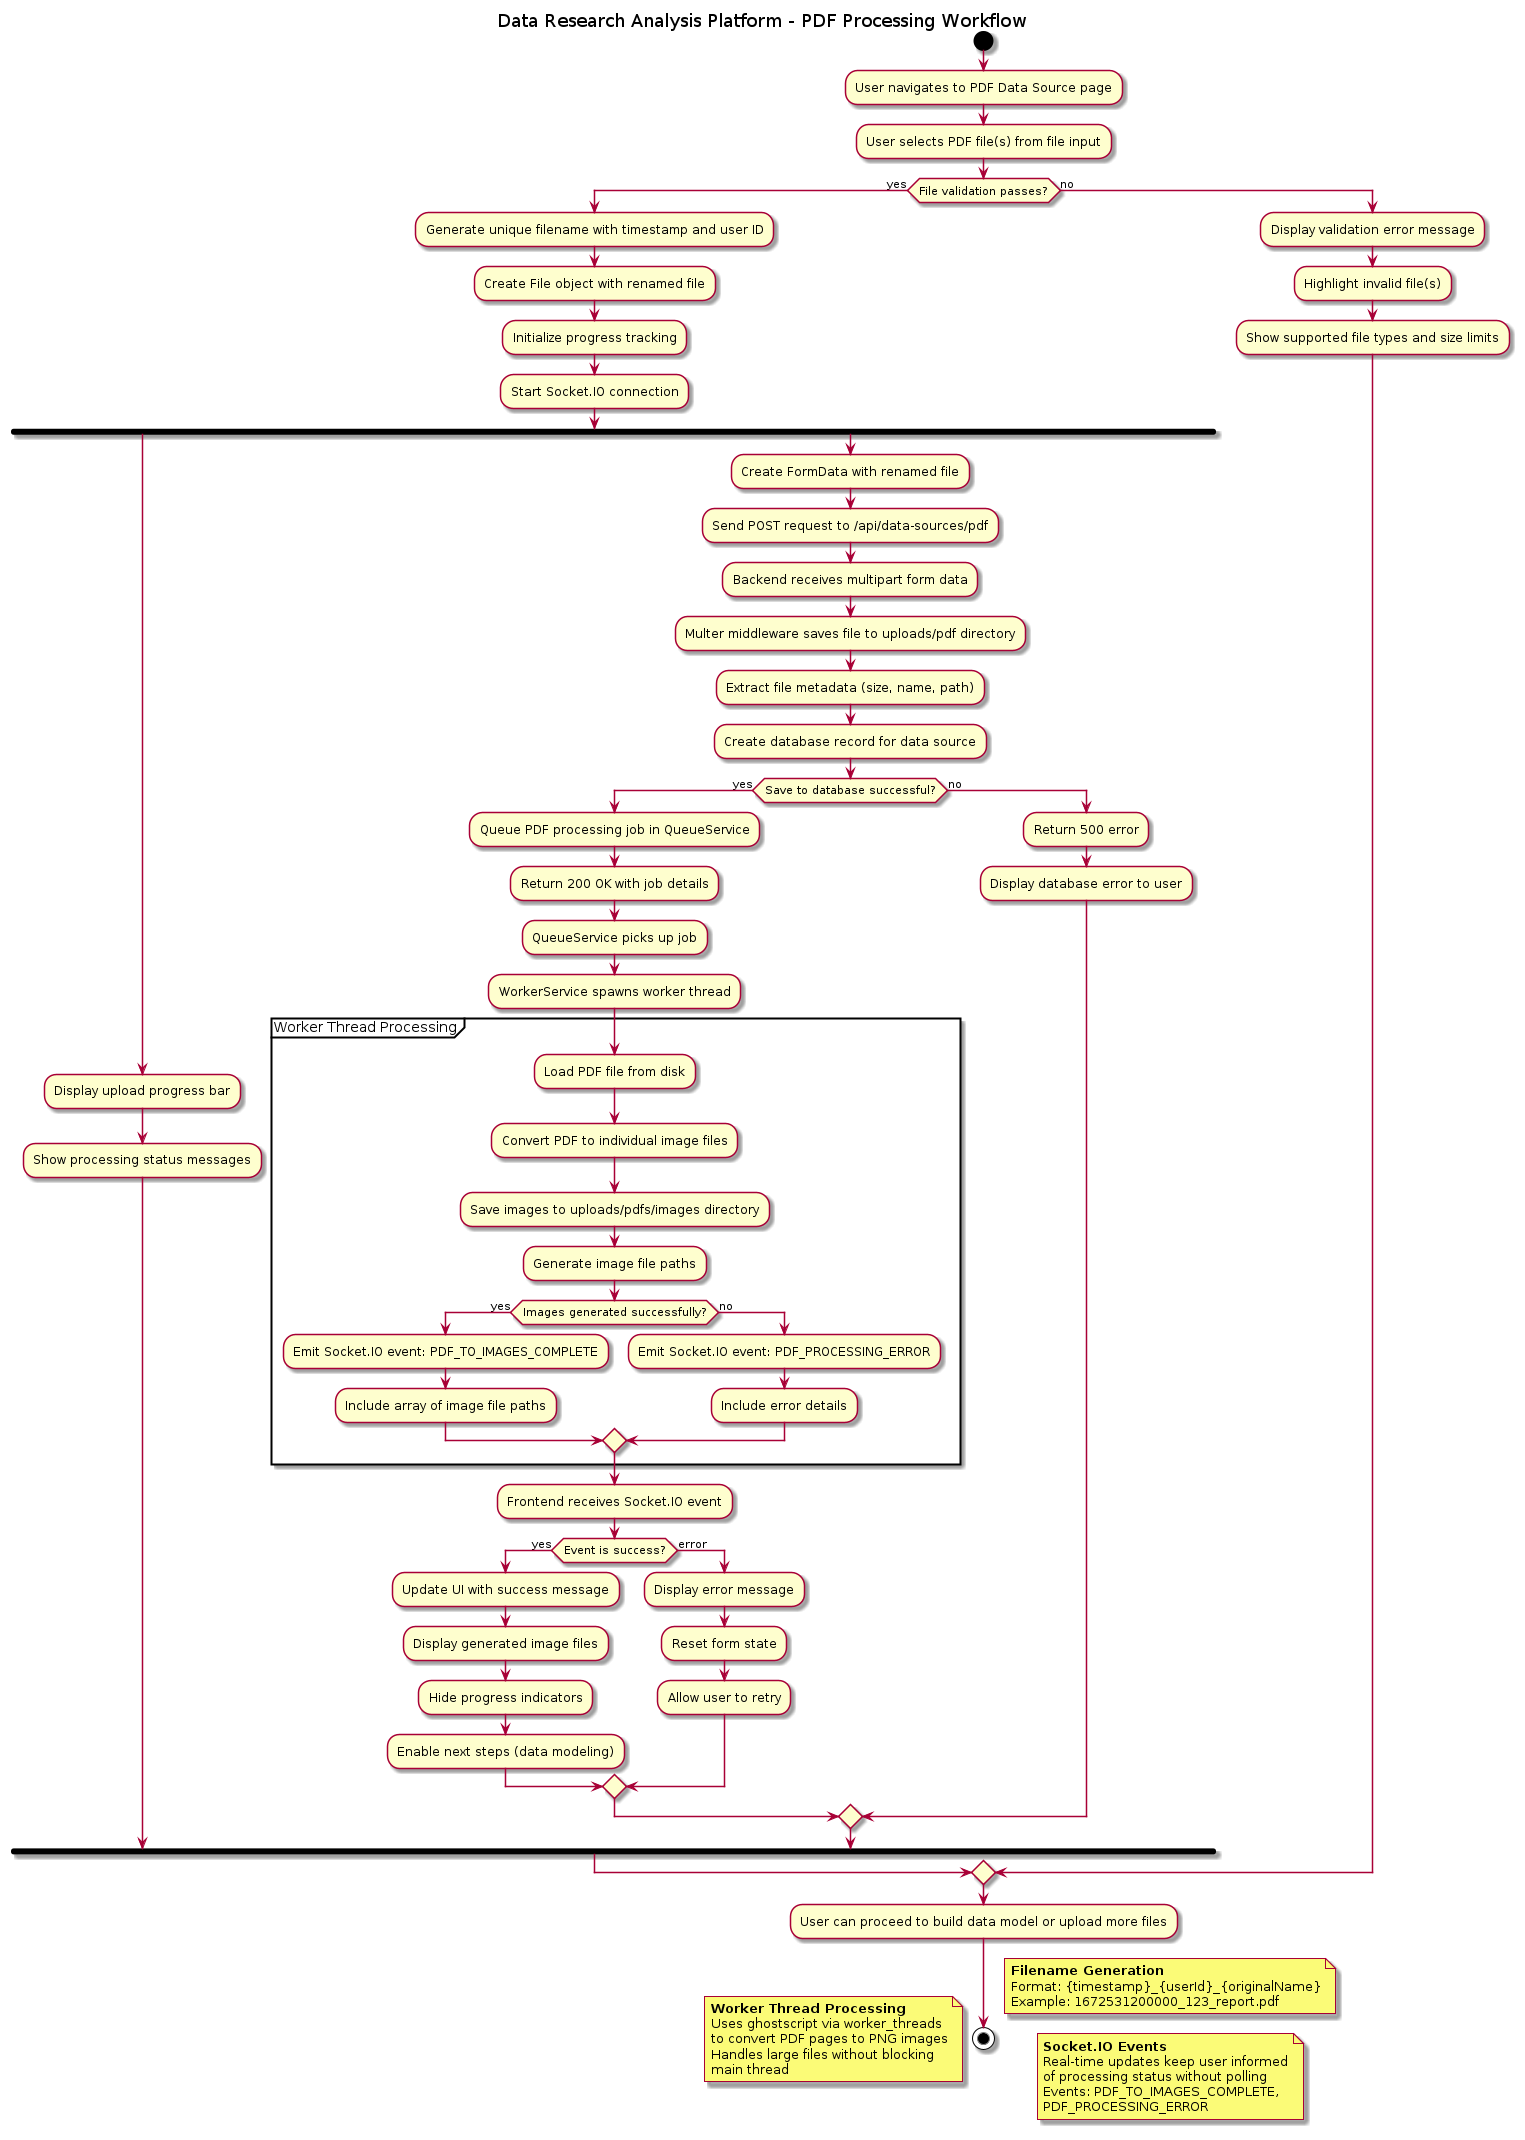

The diagram above was rendered by PlantUML. Its source (embedded in the PNG):
@startuml PDF_Processing_Activity_Diagram
title Data Research Analysis Platform - PDF Processing Workflow

start

:User navigates to PDF Data Source page;

:User selects PDF file(s) from file input;

if (File validation passes?) then (yes)
    :Generate unique filename with timestamp and user ID;
    :Create File object with renamed file;
    :Initialize progress tracking;
    :Start Socket.IO connection;
    
    fork
        :Display upload progress bar;
        :Show processing status messages;
    fork again
        :Create FormData with renamed file;
        :Send POST request to /api/data-sources/pdf;
        
        :Backend receives multipart form data;
        :Multer middleware saves file to uploads/pdf directory;
        :Extract file metadata (size, name, path);
        :Create database record for data source;
        
        if (Save to database successful?) then (yes)
            :Queue PDF processing job in QueueService;
            :Return 200 OK with job details;
            
            :QueueService picks up job;
            :WorkerService spawns worker thread;
            
            partition "Worker Thread Processing" {
                :Load PDF file from disk;
                :Convert PDF to individual image files;
                :Save images to uploads/pdfs/images directory;
                :Generate image file paths;
                
                if (Images generated successfully?) then (yes)
                    :Emit Socket.IO event: PDF_TO_IMAGES_COMPLETE;
                    :Include array of image file paths;
                else (no)
                    :Emit Socket.IO event: PDF_PROCESSING_ERROR;
                    :Include error details;
                endif
            }
            
            :Frontend receives Socket.IO event;
            
            if (Event is success?) then (yes)
                :Update UI with success message;
                :Display generated image files;
                :Hide progress indicators;
                :Enable next steps (data modeling);
            else (error)
                :Display error message;
                :Reset form state;
                :Allow user to retry;
            endif
            
        else (no)
            :Return 500 error;
            :Display database error to user;
        endif
    end fork
    
else (no)
    :Display validation error message;
    :Highlight invalid file(s);
    :Show supported file types and size limits;
endif

:User can proceed to build data model or upload more files;

stop

floating note right
  **Filename Generation**
  Format: {timestamp}_{userId}_{originalName}
  Example: 1672531200000_123_report.pdf
end note

floating note left
  **Worker Thread Processing**
  Uses ghostscript via worker_threads
  to convert PDF pages to PNG images
  Handles large files without blocking
  main thread
end note

floating note right
  **Socket.IO Events**
  Real-time updates keep user informed
  of processing status without polling
  Events: PDF_TO_IMAGES_COMPLETE,
  PDF_PROCESSING_ERROR
end note

@enduml